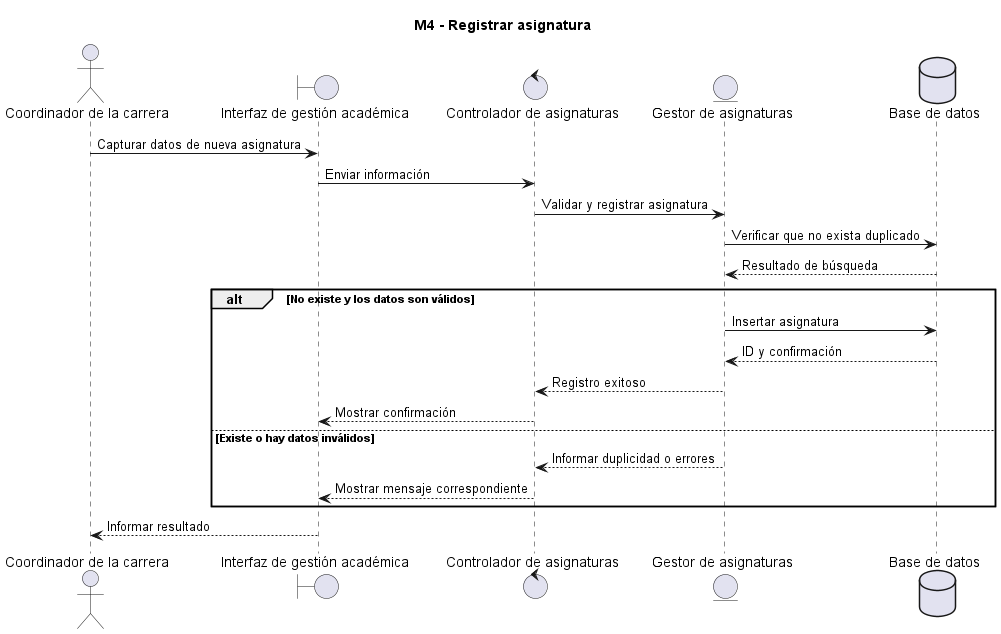

The diagram above was rendered by PlantUML. Its source (embedded in the PNG):
@startuml
title M4 - Registrar asignatura
actor "Coordinador de la carrera" as Coord
boundary "Interfaz de gestión académica" as UI
control "Controlador de asignaturas" as C
entity "Gestor de asignaturas" as S
database "Base de datos" as BD

Coord -> UI: Capturar datos de nueva asignatura
UI -> C: Enviar información
C -> S: Validar y registrar asignatura
S -> BD: Verificar que no exista duplicado
BD --> S: Resultado de búsqueda
alt No existe y los datos son válidos
  S -> BD: Insertar asignatura
  BD --> S: ID y confirmación
  S --> C: Registro exitoso
  C --> UI: Mostrar confirmación
else Existe o hay datos inválidos
  S --> C: Informar duplicidad o errores
  C --> UI: Mostrar mensaje correspondiente
end
UI --> Coord: Informar resultado
@enduml